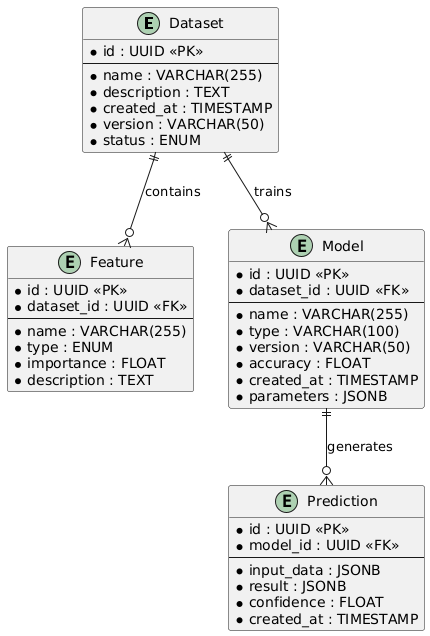

The diagram above was rendered by PlantUML. Its source (embedded in the PNG):
@startuml
' Define entities
entity "Dataset" as dataset {
  * id : UUID <<PK>>
  --
  * name : VARCHAR(255)
  * description : TEXT
  * created_at : TIMESTAMP
  * version : VARCHAR(50)
  * status : ENUM
}

entity "Feature" as feature {
  * id : UUID <<PK>>
  * dataset_id : UUID <<FK>>
  --
  * name : VARCHAR(255)
  * type : ENUM
  * importance : FLOAT
  * description : TEXT
}

entity "Model" as model {
  * id : UUID <<PK>>
  * dataset_id : UUID <<FK>>
  --
  * name : VARCHAR(255)
  * type : VARCHAR(100)
  * version : VARCHAR(50)
  * accuracy : FLOAT
  * created_at : TIMESTAMP
  * parameters : JSONB
}

entity "Prediction" as prediction {
  * id : UUID <<PK>>
  * model_id : UUID <<FK>>
  --
  * input_data : JSONB
  * result : JSONB
  * confidence : FLOAT
  * created_at : TIMESTAMP
}

' Define relationships
dataset ||--o{ feature : contains
dataset ||--o{ model : trains
model ||--o{ prediction : generates
@enduml